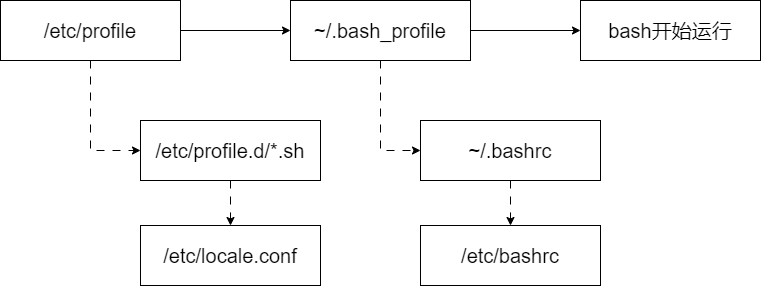

The diagram above was exported from draw.io. Its source (the exported page's mxGraphModel, read from the mxfile embedded in the PNG):
<mxGraphModel dx="1036" dy="710" grid="1" gridSize="10" guides="1" tooltips="1" connect="1" arrows="1" fold="1" page="1" pageScale="1" pageWidth="827" pageHeight="1169" math="0" shadow="0">
  <root>
    <mxCell id="0" />
    <mxCell id="1" parent="0" />
    <mxCell id="Iw1mbb9hw68tt8NpRJVW-8" style="edgeStyle=orthogonalEdgeStyle;rounded=0;orthogonalLoop=1;jettySize=auto;html=1;entryX=0;entryY=0.5;entryDx=0;entryDy=0;" edge="1" parent="1" source="Iw1mbb9hw68tt8NpRJVW-1" target="Iw1mbb9hw68tt8NpRJVW-4">
      <mxGeometry relative="1" as="geometry" />
    </mxCell>
    <mxCell id="Iw1mbb9hw68tt8NpRJVW-10" style="edgeStyle=orthogonalEdgeStyle;rounded=0;orthogonalLoop=1;jettySize=auto;html=1;entryX=0;entryY=0.5;entryDx=0;entryDy=0;dashed=1;dashPattern=8 8;" edge="1" parent="1" source="Iw1mbb9hw68tt8NpRJVW-1" target="Iw1mbb9hw68tt8NpRJVW-2">
      <mxGeometry relative="1" as="geometry" />
    </mxCell>
    <mxCell id="Iw1mbb9hw68tt8NpRJVW-1" value="&lt;font style=&quot;font-size: 20px;&quot;&gt;/etc/profile&lt;/font&gt;" style="rounded=0;whiteSpace=wrap;html=1;" vertex="1" parent="1">
      <mxGeometry x="110" y="300" width="180" height="60" as="geometry" />
    </mxCell>
    <mxCell id="Iw1mbb9hw68tt8NpRJVW-11" style="edgeStyle=orthogonalEdgeStyle;rounded=0;orthogonalLoop=1;jettySize=auto;html=1;entryX=0.5;entryY=0;entryDx=0;entryDy=0;dashed=1;dashPattern=8 8;" edge="1" parent="1" source="Iw1mbb9hw68tt8NpRJVW-2" target="Iw1mbb9hw68tt8NpRJVW-3">
      <mxGeometry relative="1" as="geometry" />
    </mxCell>
    <mxCell id="Iw1mbb9hw68tt8NpRJVW-2" value="&lt;font style=&quot;font-size: 20px;&quot;&gt;/etc/profile.d/*.sh&lt;/font&gt;" style="rounded=0;whiteSpace=wrap;html=1;" vertex="1" parent="1">
      <mxGeometry x="250" y="420" width="180" height="60" as="geometry" />
    </mxCell>
    <mxCell id="Iw1mbb9hw68tt8NpRJVW-3" value="&lt;font style=&quot;font-size: 20px;&quot;&gt;/etc/locale.conf&lt;/font&gt;" style="rounded=0;whiteSpace=wrap;html=1;" vertex="1" parent="1">
      <mxGeometry x="250" y="525" width="180" height="60" as="geometry" />
    </mxCell>
    <mxCell id="Iw1mbb9hw68tt8NpRJVW-9" style="edgeStyle=orthogonalEdgeStyle;rounded=0;orthogonalLoop=1;jettySize=auto;html=1;entryX=0;entryY=0.5;entryDx=0;entryDy=0;" edge="1" parent="1" source="Iw1mbb9hw68tt8NpRJVW-4" target="Iw1mbb9hw68tt8NpRJVW-7">
      <mxGeometry relative="1" as="geometry" />
    </mxCell>
    <mxCell id="Iw1mbb9hw68tt8NpRJVW-12" style="edgeStyle=orthogonalEdgeStyle;rounded=0;orthogonalLoop=1;jettySize=auto;html=1;entryX=0;entryY=0.5;entryDx=0;entryDy=0;dashed=1;dashPattern=8 8;" edge="1" parent="1" source="Iw1mbb9hw68tt8NpRJVW-4" target="Iw1mbb9hw68tt8NpRJVW-5">
      <mxGeometry relative="1" as="geometry" />
    </mxCell>
    <mxCell id="Iw1mbb9hw68tt8NpRJVW-4" value="&lt;span style=&quot;font-size: 20px;&quot;&gt;~/.bash_profile&lt;/span&gt;" style="rounded=0;whiteSpace=wrap;html=1;" vertex="1" parent="1">
      <mxGeometry x="400" y="300" width="180" height="60" as="geometry" />
    </mxCell>
    <mxCell id="Iw1mbb9hw68tt8NpRJVW-13" style="edgeStyle=orthogonalEdgeStyle;rounded=0;orthogonalLoop=1;jettySize=auto;html=1;entryX=0.5;entryY=0;entryDx=0;entryDy=0;dashed=1;dashPattern=8 8;" edge="1" parent="1" source="Iw1mbb9hw68tt8NpRJVW-5" target="Iw1mbb9hw68tt8NpRJVW-6">
      <mxGeometry relative="1" as="geometry" />
    </mxCell>
    <mxCell id="Iw1mbb9hw68tt8NpRJVW-5" value="&lt;span style=&quot;font-size: 20px;&quot;&gt;~/.bashrc&lt;/span&gt;" style="rounded=0;whiteSpace=wrap;html=1;" vertex="1" parent="1">
      <mxGeometry x="530" y="420" width="180" height="60" as="geometry" />
    </mxCell>
    <mxCell id="Iw1mbb9hw68tt8NpRJVW-6" value="&lt;span style=&quot;font-size: 20px;&quot;&gt;/etc/bashrc&lt;/span&gt;" style="rounded=0;whiteSpace=wrap;html=1;" vertex="1" parent="1">
      <mxGeometry x="530" y="525" width="180" height="60" as="geometry" />
    </mxCell>
    <mxCell id="Iw1mbb9hw68tt8NpRJVW-7" value="&lt;span style=&quot;font-size: 20px;&quot;&gt;bash开始运行&lt;/span&gt;" style="rounded=0;whiteSpace=wrap;html=1;" vertex="1" parent="1">
      <mxGeometry x="690" y="300" width="180" height="60" as="geometry" />
    </mxCell>
  </root>
</mxGraphModel>